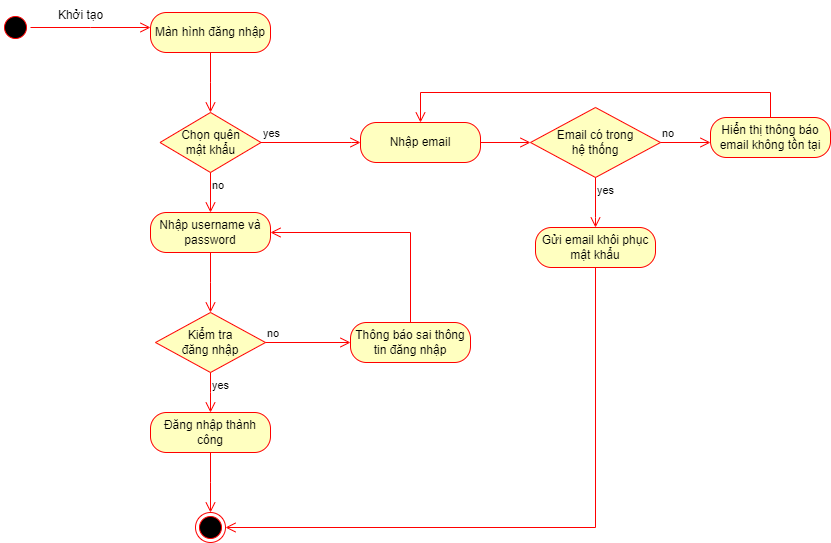

The diagram above was exported from draw.io. Its source (the exported page's mxGraphModel, read from the mxfile embedded in the PNG):
<mxGraphModel dx="1050" dy="621" grid="1" gridSize="10" guides="1" tooltips="1" connect="1" arrows="1" fold="1" page="1" pageScale="1" pageWidth="850" pageHeight="1100" math="0" shadow="0">
  <root>
    <mxCell id="0" />
    <mxCell id="1" parent="0" />
    <mxCell id="aUi3t3KdijX_EjgSWFTK-1" value="" style="ellipse;html=1;shape=startState;fillColor=#000000;strokeColor=#ff0000;" parent="1" vertex="1">
      <mxGeometry x="40" y="200" width="30" height="30" as="geometry" />
    </mxCell>
    <mxCell id="aUi3t3KdijX_EjgSWFTK-2" value="" style="edgeStyle=orthogonalEdgeStyle;html=1;verticalAlign=bottom;endArrow=open;endSize=8;strokeColor=#ff0000;rounded=0;" parent="1" source="aUi3t3KdijX_EjgSWFTK-1" edge="1">
      <mxGeometry relative="1" as="geometry">
        <mxPoint x="190" y="215" as="targetPoint" />
      </mxGeometry>
    </mxCell>
    <mxCell id="aUi3t3KdijX_EjgSWFTK-3" value="Màn hình đăng nhập" style="rounded=1;whiteSpace=wrap;html=1;arcSize=40;fontColor=#000000;fillColor=#ffffc0;strokeColor=#ff0000;" parent="1" vertex="1">
      <mxGeometry x="190" y="200" width="120" height="40" as="geometry" />
    </mxCell>
    <mxCell id="aUi3t3KdijX_EjgSWFTK-4" value="" style="edgeStyle=orthogonalEdgeStyle;html=1;verticalAlign=bottom;endArrow=open;endSize=8;strokeColor=#ff0000;rounded=0;" parent="1" source="aUi3t3KdijX_EjgSWFTK-3" edge="1">
      <mxGeometry relative="1" as="geometry">
        <mxPoint x="250" y="300" as="targetPoint" />
      </mxGeometry>
    </mxCell>
    <mxCell id="aUi3t3KdijX_EjgSWFTK-5" value="Khởi tạo" style="text;html=1;align=center;verticalAlign=middle;resizable=0;points=[];autosize=1;strokeColor=none;fillColor=none;" parent="1" vertex="1">
      <mxGeometry x="85" y="188" width="70" height="30" as="geometry" />
    </mxCell>
    <mxCell id="aUi3t3KdijX_EjgSWFTK-6" value="Chọn quên&lt;br&gt;mật khẩu" style="rhombus;whiteSpace=wrap;html=1;fontColor=#000000;fillColor=#ffffc0;strokeColor=#ff0000;" parent="1" vertex="1">
      <mxGeometry x="199.5" y="300" width="101" height="60" as="geometry" />
    </mxCell>
    <mxCell id="aUi3t3KdijX_EjgSWFTK-7" value="yes" style="edgeStyle=orthogonalEdgeStyle;html=1;align=left;verticalAlign=bottom;endArrow=open;endSize=8;strokeColor=#ff0000;rounded=0;" parent="1" source="aUi3t3KdijX_EjgSWFTK-6" edge="1">
      <mxGeometry x="-1" relative="1" as="geometry">
        <mxPoint x="400" y="330" as="targetPoint" />
        <Array as="points">
          <mxPoint x="391" y="330" />
        </Array>
      </mxGeometry>
    </mxCell>
    <mxCell id="aUi3t3KdijX_EjgSWFTK-8" value="no" style="edgeStyle=orthogonalEdgeStyle;html=1;align=left;verticalAlign=top;endArrow=open;endSize=8;strokeColor=#ff0000;rounded=0;" parent="1" source="aUi3t3KdijX_EjgSWFTK-6" edge="1">
      <mxGeometry x="-1" relative="1" as="geometry">
        <mxPoint x="250" y="400" as="targetPoint" />
        <Array as="points">
          <mxPoint x="250" y="400" />
        </Array>
      </mxGeometry>
    </mxCell>
    <mxCell id="aUi3t3KdijX_EjgSWFTK-9" value="Nhập username và password" style="rounded=1;whiteSpace=wrap;html=1;arcSize=40;fontColor=#000000;fillColor=#ffffc0;strokeColor=#ff0000;" parent="1" vertex="1">
      <mxGeometry x="190" y="400" width="120" height="40" as="geometry" />
    </mxCell>
    <mxCell id="aUi3t3KdijX_EjgSWFTK-10" value="" style="edgeStyle=orthogonalEdgeStyle;html=1;verticalAlign=bottom;endArrow=open;endSize=8;strokeColor=#ff0000;rounded=0;" parent="1" source="aUi3t3KdijX_EjgSWFTK-9" edge="1">
      <mxGeometry relative="1" as="geometry">
        <mxPoint x="250" y="500" as="targetPoint" />
      </mxGeometry>
    </mxCell>
    <mxCell id="aUi3t3KdijX_EjgSWFTK-11" value="Kiểm tra&lt;br&gt;đăng nhập" style="rhombus;whiteSpace=wrap;html=1;fontColor=#000000;fillColor=#ffffc0;strokeColor=#ff0000;" parent="1" vertex="1">
      <mxGeometry x="195" y="500" width="110" height="60" as="geometry" />
    </mxCell>
    <mxCell id="aUi3t3KdijX_EjgSWFTK-12" value="no" style="edgeStyle=orthogonalEdgeStyle;html=1;align=left;verticalAlign=bottom;endArrow=open;endSize=8;strokeColor=#ff0000;rounded=0;" parent="1" source="aUi3t3KdijX_EjgSWFTK-11" edge="1">
      <mxGeometry x="-1" relative="1" as="geometry">
        <mxPoint x="390" y="530" as="targetPoint" />
        <Array as="points">
          <mxPoint x="390" y="530" />
        </Array>
      </mxGeometry>
    </mxCell>
    <mxCell id="aUi3t3KdijX_EjgSWFTK-13" value="yes" style="edgeStyle=orthogonalEdgeStyle;html=1;align=left;verticalAlign=top;endArrow=open;endSize=8;strokeColor=#ff0000;rounded=0;" parent="1" source="aUi3t3KdijX_EjgSWFTK-11" edge="1">
      <mxGeometry x="-1" relative="1" as="geometry">
        <mxPoint x="250" y="600" as="targetPoint" />
      </mxGeometry>
    </mxCell>
    <mxCell id="aUi3t3KdijX_EjgSWFTK-14" value="Thông báo sai thông tin đăng nhập" style="rounded=1;whiteSpace=wrap;html=1;arcSize=40;fontColor=#000000;fillColor=#ffffc0;strokeColor=#ff0000;" parent="1" vertex="1">
      <mxGeometry x="390" y="510" width="120" height="40" as="geometry" />
    </mxCell>
    <mxCell id="aUi3t3KdijX_EjgSWFTK-15" value="" style="edgeStyle=orthogonalEdgeStyle;html=1;verticalAlign=bottom;endArrow=open;endSize=8;strokeColor=#ff0000;rounded=0;entryX=1;entryY=0.5;entryDx=0;entryDy=0;" parent="1" source="aUi3t3KdijX_EjgSWFTK-14" target="aUi3t3KdijX_EjgSWFTK-9" edge="1">
      <mxGeometry relative="1" as="geometry">
        <mxPoint x="450" y="610" as="targetPoint" />
        <Array as="points">
          <mxPoint x="450" y="420" />
        </Array>
      </mxGeometry>
    </mxCell>
    <mxCell id="aUi3t3KdijX_EjgSWFTK-16" value="Đăng nhập thành công" style="rounded=1;whiteSpace=wrap;html=1;arcSize=40;fontColor=#000000;fillColor=#ffffc0;strokeColor=#ff0000;" parent="1" vertex="1">
      <mxGeometry x="190" y="600" width="120" height="40" as="geometry" />
    </mxCell>
    <mxCell id="aUi3t3KdijX_EjgSWFTK-17" value="" style="edgeStyle=orthogonalEdgeStyle;html=1;verticalAlign=bottom;endArrow=open;endSize=8;strokeColor=#ff0000;rounded=0;" parent="1" source="aUi3t3KdijX_EjgSWFTK-16" edge="1">
      <mxGeometry relative="1" as="geometry">
        <mxPoint x="250" y="700" as="targetPoint" />
      </mxGeometry>
    </mxCell>
    <mxCell id="aUi3t3KdijX_EjgSWFTK-18" value="" style="ellipse;html=1;shape=endState;fillColor=#000000;strokeColor=#ff0000;" parent="1" vertex="1">
      <mxGeometry x="235" y="700" width="30" height="30" as="geometry" />
    </mxCell>
    <mxCell id="aUi3t3KdijX_EjgSWFTK-19" value="Nhập email" style="rounded=1;whiteSpace=wrap;html=1;arcSize=40;fontColor=#000000;fillColor=#ffffc0;strokeColor=#ff0000;" parent="1" vertex="1">
      <mxGeometry x="400" y="310" width="120" height="40" as="geometry" />
    </mxCell>
    <mxCell id="aUi3t3KdijX_EjgSWFTK-20" value="" style="edgeStyle=orthogonalEdgeStyle;html=1;verticalAlign=bottom;endArrow=open;endSize=8;strokeColor=#ff0000;rounded=0;entryX=0;entryY=0.5;entryDx=0;entryDy=0;" parent="1" source="aUi3t3KdijX_EjgSWFTK-19" target="aUi3t3KdijX_EjgSWFTK-21" edge="1">
      <mxGeometry relative="1" as="geometry">
        <mxPoint x="460" y="410" as="targetPoint" />
      </mxGeometry>
    </mxCell>
    <mxCell id="aUi3t3KdijX_EjgSWFTK-21" value="Email có trong&lt;br&gt;hệ thống" style="rhombus;whiteSpace=wrap;html=1;fontColor=#000000;fillColor=#ffffc0;strokeColor=#ff0000;" parent="1" vertex="1">
      <mxGeometry x="570" y="295" width="130" height="70" as="geometry" />
    </mxCell>
    <mxCell id="aUi3t3KdijX_EjgSWFTK-22" value="no" style="edgeStyle=orthogonalEdgeStyle;html=1;align=left;verticalAlign=bottom;endArrow=open;endSize=8;strokeColor=#ff0000;rounded=0;" parent="1" source="aUi3t3KdijX_EjgSWFTK-21" edge="1">
      <mxGeometry x="-1" relative="1" as="geometry">
        <mxPoint x="750" y="330" as="targetPoint" />
        <Array as="points">
          <mxPoint x="750" y="330" />
        </Array>
      </mxGeometry>
    </mxCell>
    <mxCell id="aUi3t3KdijX_EjgSWFTK-23" value="yes" style="edgeStyle=orthogonalEdgeStyle;html=1;align=left;verticalAlign=top;endArrow=open;endSize=8;strokeColor=#ff0000;rounded=0;" parent="1" source="aUi3t3KdijX_EjgSWFTK-21" edge="1">
      <mxGeometry x="-1" relative="1" as="geometry">
        <mxPoint x="635" y="415" as="targetPoint" />
        <Array as="points">
          <mxPoint x="635" y="405" />
        </Array>
      </mxGeometry>
    </mxCell>
    <mxCell id="aUi3t3KdijX_EjgSWFTK-25" value="Hiển thị thông báo email không tồn tại" style="rounded=1;whiteSpace=wrap;html=1;arcSize=40;fontColor=#000000;fillColor=#ffffc0;strokeColor=#ff0000;" parent="1" vertex="1">
      <mxGeometry x="750" y="305" width="120" height="40" as="geometry" />
    </mxCell>
    <mxCell id="aUi3t3KdijX_EjgSWFTK-26" value="" style="edgeStyle=orthogonalEdgeStyle;html=1;verticalAlign=bottom;endArrow=open;endSize=8;strokeColor=#ff0000;rounded=0;entryX=0.5;entryY=0;entryDx=0;entryDy=0;" parent="1" source="aUi3t3KdijX_EjgSWFTK-25" target="aUi3t3KdijX_EjgSWFTK-19" edge="1">
      <mxGeometry relative="1" as="geometry">
        <mxPoint x="810" y="405" as="targetPoint" />
        <Array as="points">
          <mxPoint x="810" y="280" />
          <mxPoint x="460" y="280" />
        </Array>
      </mxGeometry>
    </mxCell>
    <mxCell id="aUi3t3KdijX_EjgSWFTK-27" value="Gửi email khôi phục mật khẩu" style="rounded=1;whiteSpace=wrap;html=1;arcSize=40;fontColor=#000000;fillColor=#ffffc0;strokeColor=#ff0000;" parent="1" vertex="1">
      <mxGeometry x="575" y="415" width="120" height="40" as="geometry" />
    </mxCell>
    <mxCell id="aUi3t3KdijX_EjgSWFTK-28" value="" style="edgeStyle=orthogonalEdgeStyle;html=1;verticalAlign=bottom;endArrow=open;endSize=8;strokeColor=#ff0000;rounded=0;entryX=1;entryY=0.5;entryDx=0;entryDy=0;" parent="1" source="aUi3t3KdijX_EjgSWFTK-27" target="aUi3t3KdijX_EjgSWFTK-18" edge="1">
      <mxGeometry relative="1" as="geometry">
        <mxPoint x="635" y="515" as="targetPoint" />
        <Array as="points">
          <mxPoint x="635" y="715" />
        </Array>
      </mxGeometry>
    </mxCell>
  </root>
</mxGraphModel>